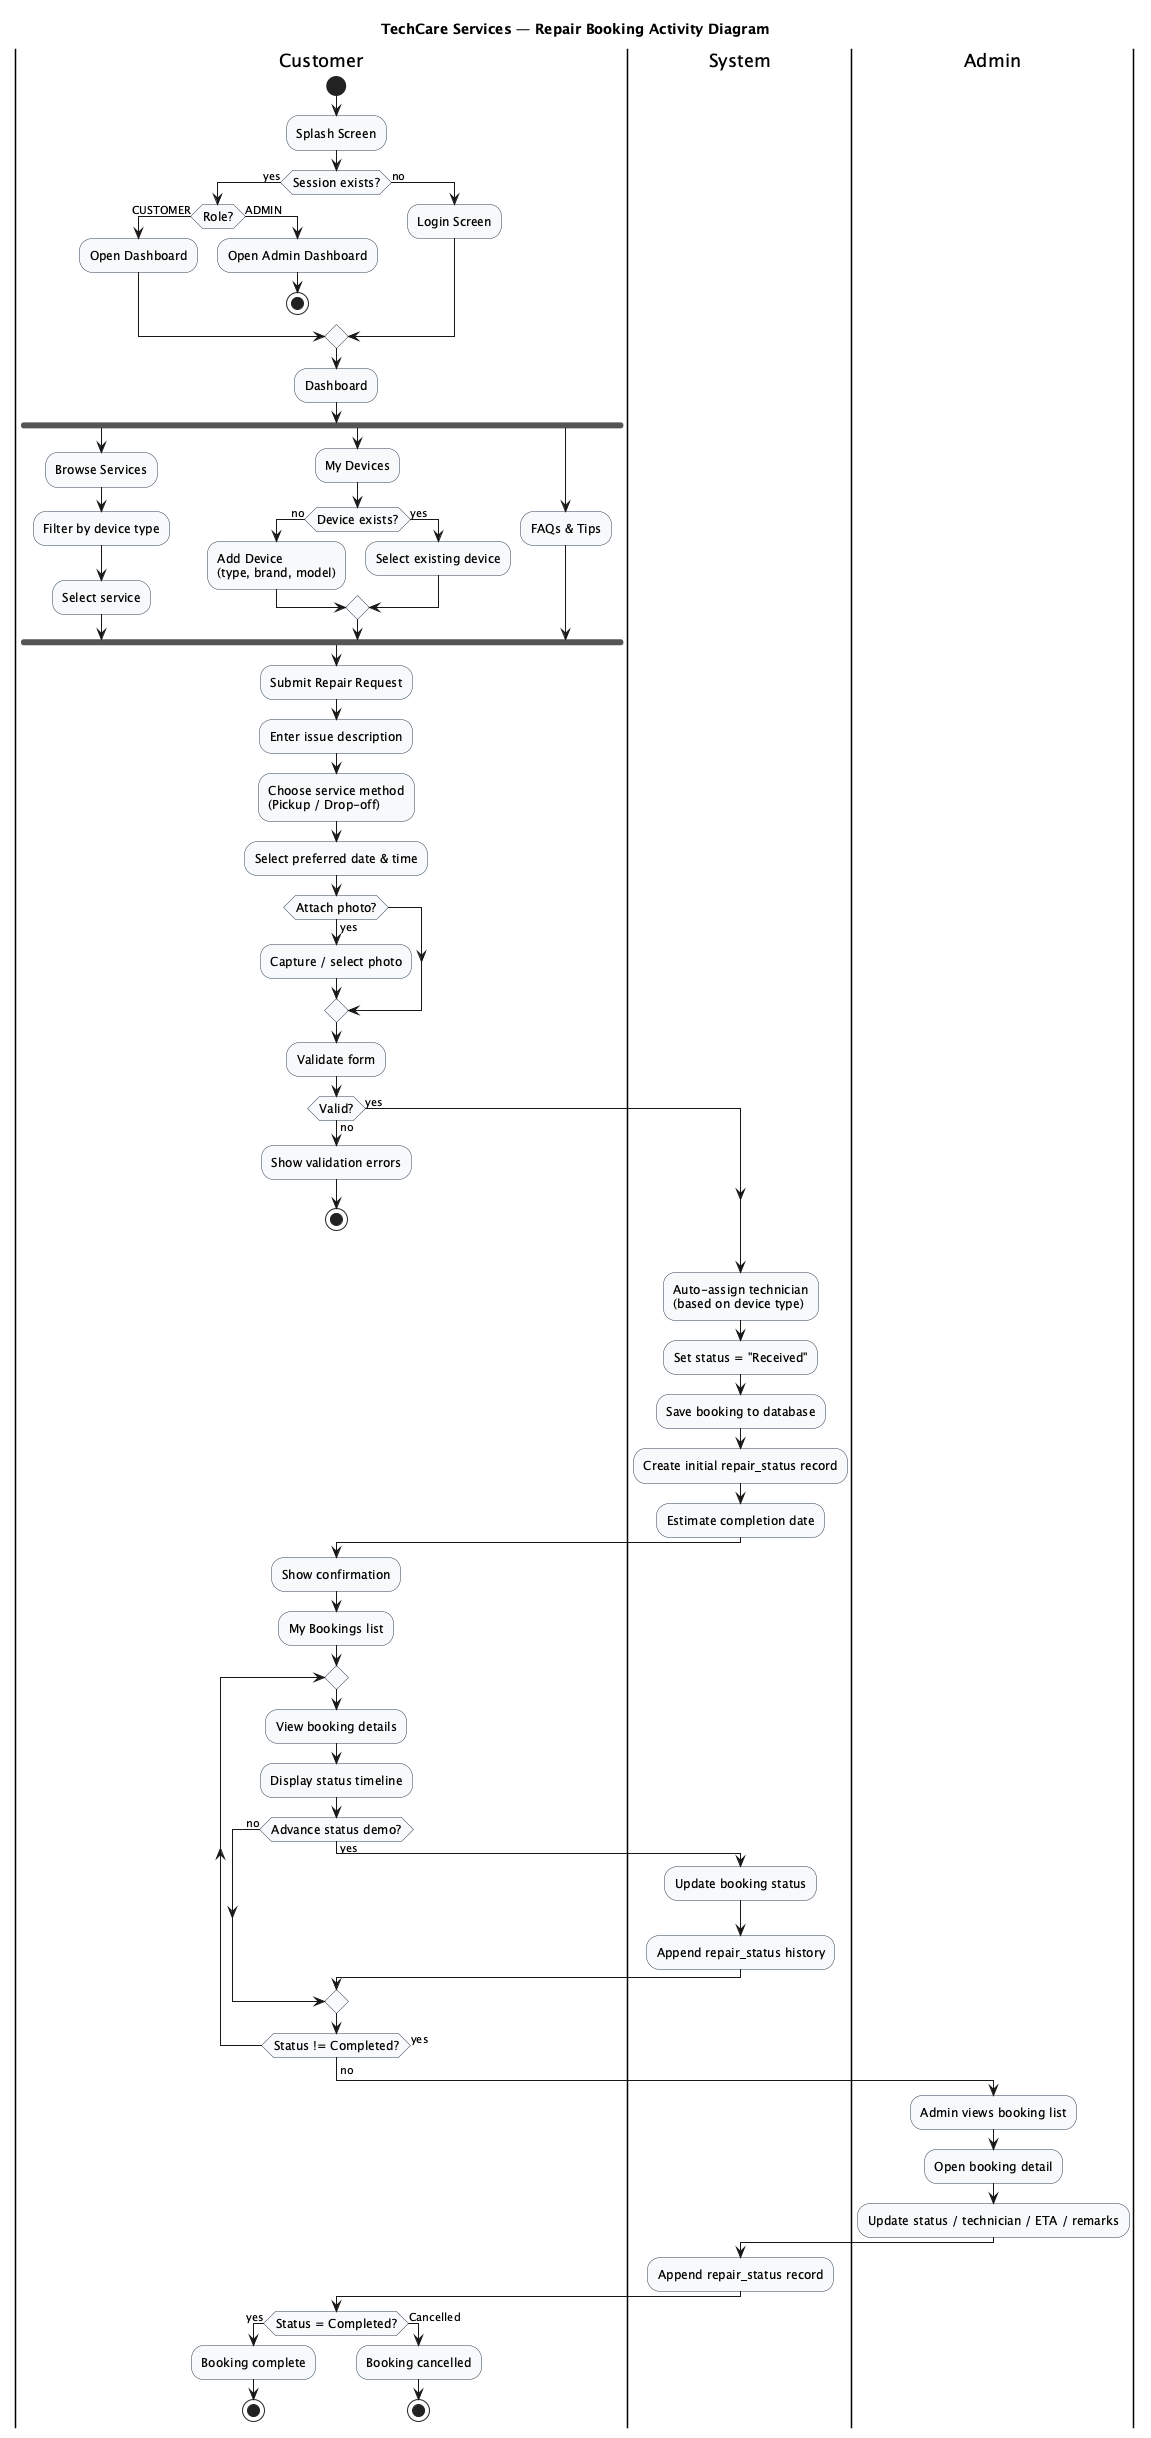

The diagram above was rendered by PlantUML. Its source (embedded in the PNG):
@startuml TechCare_Activity_Diagram
skinparam activity {
  BackgroundColor #F8F9FA
  BorderColor #2C3E50
  FontSize 12
}

title TechCare Services — Repair Booking Activity Diagram

|Customer|
start
:Splash Screen;
if (Session exists?) then (yes)
  if (Role?) then (CUSTOMER)
    :Open Dashboard;
  else (ADMIN)
    :Open Admin Dashboard;
    stop
  endif
else (no)
  :Login Screen;
endif

:Dashboard;
fork
  :Browse Services;
  :Filter by device type;
  :Select service;
fork again
  :My Devices;
  if (Device exists?) then (no)
    :Add Device\n(type, brand, model);
  else (yes)
    :Select existing device;
  endif
fork again
  :FAQs & Tips;
end fork

:Submit Repair Request;
:Enter issue description;
:Choose service method\n(Pickup / Drop-off);
:Select preferred date & time;
if (Attach photo?) then (yes)
  :Capture / select photo;
endif

:Validate form;

if (Valid?) then (no)
  :Show validation errors;
  stop
else (yes)
endif

|System|
:Auto-assign technician\n(based on device type);
:Set status = "Received";
:Save booking to database;
:Create initial repair_status record;
:Estimate completion date;

|Customer|
:Show confirmation;
:My Bookings list;

repeat
  :View booking details;
  :Display status timeline;
  if (Advance status demo?) then (yes)
    |System|
    :Update booking status;
    :Append repair_status history;
    |Customer|
  else (no)
  endif
repeat while (Status != Completed?) is (yes)
->no;

|Admin|
:Admin views booking list;
:Open booking detail;
:Update status / technician / ETA / remarks;

|System|
:Append repair_status record;

|Customer|
if (Status = Completed?) then (yes)
  :Booking complete;
  stop
else (Cancelled)
  :Booking cancelled;
  stop
endif

@enduml